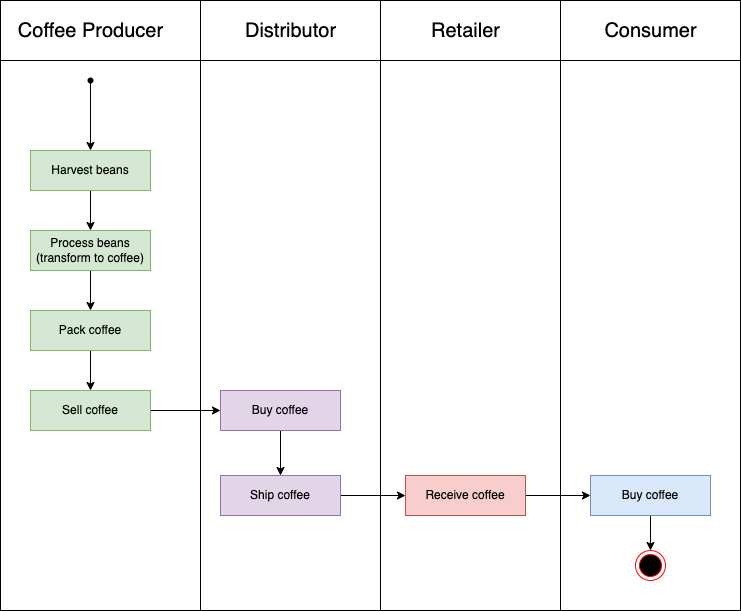

The diagram above was exported from draw.io. Its source (the exported page's mxGraphModel, read from the mxfile embedded in the PNG):
<mxGraphModel dx="1135" dy="585" grid="1" gridSize="10" guides="1" tooltips="1" connect="1" arrows="1" fold="1" page="1" pageScale="1" pageWidth="827" pageHeight="1169" math="0" shadow="0">
  <root>
    <mxCell id="0" />
    <mxCell id="1" parent="0" />
    <mxCell id="y2w_7E_jJaMTqr9Zpb4v-88" value="" style="rounded=0;whiteSpace=wrap;html=1;fontSize=12;" parent="1" vertex="1">
      <mxGeometry x="590" y="70" width="180" height="610" as="geometry" />
    </mxCell>
    <mxCell id="y2w_7E_jJaMTqr9Zpb4v-73" value="" style="rounded=0;whiteSpace=wrap;html=1;fontSize=12;" parent="1" vertex="1">
      <mxGeometry x="410" y="70" width="180" height="610" as="geometry" />
    </mxCell>
    <mxCell id="y2w_7E_jJaMTqr9Zpb4v-74" value="" style="rounded=0;whiteSpace=wrap;html=1;fontSize=12;" parent="1" vertex="1">
      <mxGeometry x="410" y="70" width="180" height="60" as="geometry" />
    </mxCell>
    <mxCell id="y2w_7E_jJaMTqr9Zpb4v-47" value="" style="rounded=0;whiteSpace=wrap;html=1;fontSize=12;" parent="1" vertex="1">
      <mxGeometry x="230" y="70" width="180" height="610" as="geometry" />
    </mxCell>
    <mxCell id="y2w_7E_jJaMTqr9Zpb4v-42" value="" style="rounded=0;whiteSpace=wrap;html=1;fontSize=12;" parent="1" vertex="1">
      <mxGeometry x="30" y="70" width="200" height="610" as="geometry" />
    </mxCell>
    <mxCell id="y2w_7E_jJaMTqr9Zpb4v-13" value="" style="edgeStyle=orthogonalEdgeStyle;rounded=0;orthogonalLoop=1;jettySize=auto;html=1;" parent="1" source="y2w_7E_jJaMTqr9Zpb4v-2" target="y2w_7E_jJaMTqr9Zpb4v-12" edge="1">
      <mxGeometry relative="1" as="geometry" />
    </mxCell>
    <mxCell id="y2w_7E_jJaMTqr9Zpb4v-2" value="Harvest beans" style="rounded=0;whiteSpace=wrap;html=1;fillColor=#d5e8d4;strokeColor=#82b366;" parent="1" vertex="1">
      <mxGeometry x="60" y="220" width="120" height="40" as="geometry" />
    </mxCell>
    <mxCell id="y2w_7E_jJaMTqr9Zpb4v-15" value="" style="edgeStyle=orthogonalEdgeStyle;rounded=0;orthogonalLoop=1;jettySize=auto;html=1;" parent="1" source="y2w_7E_jJaMTqr9Zpb4v-12" target="y2w_7E_jJaMTqr9Zpb4v-14" edge="1">
      <mxGeometry relative="1" as="geometry" />
    </mxCell>
    <mxCell id="y2w_7E_jJaMTqr9Zpb4v-12" value="Process beans (transform to coffee)" style="rounded=0;whiteSpace=wrap;html=1;fillColor=#d5e8d4;strokeColor=#82b366;" parent="1" vertex="1">
      <mxGeometry x="60" y="300" width="120" height="40" as="geometry" />
    </mxCell>
    <mxCell id="y2w_7E_jJaMTqr9Zpb4v-20" value="" style="edgeStyle=orthogonalEdgeStyle;rounded=0;orthogonalLoop=1;jettySize=auto;html=1;" parent="1" source="y2w_7E_jJaMTqr9Zpb4v-14" target="y2w_7E_jJaMTqr9Zpb4v-19" edge="1">
      <mxGeometry relative="1" as="geometry" />
    </mxCell>
    <mxCell id="y2w_7E_jJaMTqr9Zpb4v-14" value="Pack coffee" style="rounded=0;whiteSpace=wrap;html=1;fillColor=#d5e8d4;strokeColor=#82b366;" parent="1" vertex="1">
      <mxGeometry x="60" y="380" width="120" height="40" as="geometry" />
    </mxCell>
    <mxCell id="y2w_7E_jJaMTqr9Zpb4v-56" value="" style="edgeStyle=orthogonalEdgeStyle;rounded=0;orthogonalLoop=1;jettySize=auto;html=1;fontSize=12;" parent="1" source="y2w_7E_jJaMTqr9Zpb4v-19" target="y2w_7E_jJaMTqr9Zpb4v-54" edge="1">
      <mxGeometry relative="1" as="geometry" />
    </mxCell>
    <mxCell id="y2w_7E_jJaMTqr9Zpb4v-19" value="Sell coffee" style="rounded=0;whiteSpace=wrap;html=1;fillColor=#d5e8d4;strokeColor=#82b366;" parent="1" vertex="1">
      <mxGeometry x="60" y="460" width="120" height="40" as="geometry" />
    </mxCell>
    <mxCell id="y2w_7E_jJaMTqr9Zpb4v-29" value="" style="edgeStyle=orthogonalEdgeStyle;rounded=0;orthogonalLoop=1;jettySize=auto;html=1;" parent="1" target="y2w_7E_jJaMTqr9Zpb4v-2" edge="1">
      <mxGeometry relative="1" as="geometry">
        <mxPoint x="120" y="150" as="sourcePoint" />
      </mxGeometry>
    </mxCell>
    <mxCell id="y2w_7E_jJaMTqr9Zpb4v-59" value="" style="edgeStyle=orthogonalEdgeStyle;rounded=0;orthogonalLoop=1;jettySize=auto;html=1;fontSize=12;" parent="1" source="y2w_7E_jJaMTqr9Zpb4v-54" target="y2w_7E_jJaMTqr9Zpb4v-58" edge="1">
      <mxGeometry relative="1" as="geometry" />
    </mxCell>
    <mxCell id="y2w_7E_jJaMTqr9Zpb4v-54" value="Buy coffee" style="whiteSpace=wrap;html=1;verticalAlign=middle;fillColor=#e1d5e7;strokeColor=#9673a6;align=center;" parent="1" vertex="1">
      <mxGeometry x="250" y="460" width="120" height="40" as="geometry" />
    </mxCell>
    <mxCell id="y2w_7E_jJaMTqr9Zpb4v-78" value="" style="edgeStyle=orthogonalEdgeStyle;rounded=0;orthogonalLoop=1;jettySize=auto;html=1;fontSize=20;" parent="1" source="y2w_7E_jJaMTqr9Zpb4v-58" target="y2w_7E_jJaMTqr9Zpb4v-63" edge="1">
      <mxGeometry relative="1" as="geometry" />
    </mxCell>
    <mxCell id="y2w_7E_jJaMTqr9Zpb4v-58" value="Ship coffee" style="whiteSpace=wrap;html=1;verticalAlign=middle;fillColor=#e1d5e7;strokeColor=#9673a6;" parent="1" vertex="1">
      <mxGeometry x="250" y="545" width="120" height="40" as="geometry" />
    </mxCell>
    <mxCell id="y2w_7E_jJaMTqr9Zpb4v-87" value="" style="edgeStyle=orthogonalEdgeStyle;rounded=0;orthogonalLoop=1;jettySize=auto;html=1;fontSize=20;" parent="1" source="y2w_7E_jJaMTqr9Zpb4v-63" target="y2w_7E_jJaMTqr9Zpb4v-84" edge="1">
      <mxGeometry relative="1" as="geometry" />
    </mxCell>
    <mxCell id="y2w_7E_jJaMTqr9Zpb4v-63" value="Receive coffee" style="whiteSpace=wrap;html=1;verticalAlign=middle;fillColor=#f8cecc;strokeColor=#b85450;" parent="1" vertex="1">
      <mxGeometry x="435" y="545" width="120" height="40" as="geometry" />
    </mxCell>
    <mxCell id="y2w_7E_jJaMTqr9Zpb4v-65" value="" style="shape=waypoint;sketch=0;fillStyle=solid;size=6;pointerEvents=1;points=[];fillColor=none;resizable=0;rotatable=0;perimeter=centerPerimeter;snapToPoint=1;fontSize=12;" parent="1" vertex="1">
      <mxGeometry x="100" y="130" width="40" height="40" as="geometry" />
    </mxCell>
    <mxCell id="y2w_7E_jJaMTqr9Zpb4v-67" value="" style="rounded=0;whiteSpace=wrap;html=1;fontSize=12;" parent="1" vertex="1">
      <mxGeometry x="30" y="70" width="200" height="60" as="geometry" />
    </mxCell>
    <mxCell id="y2w_7E_jJaMTqr9Zpb4v-68" value="Coffee Producer" style="text;html=1;align=center;verticalAlign=middle;resizable=0;points=[];autosize=1;strokeColor=none;fillColor=none;fontSize=20;strokeWidth=0;" parent="1" vertex="1">
      <mxGeometry x="40" y="85" width="160" height="30" as="geometry" />
    </mxCell>
    <mxCell id="y2w_7E_jJaMTqr9Zpb4v-69" value="" style="rounded=0;whiteSpace=wrap;html=1;fontSize=12;" parent="1" vertex="1">
      <mxGeometry x="230" y="70" width="180" height="60" as="geometry" />
    </mxCell>
    <mxCell id="y2w_7E_jJaMTqr9Zpb4v-70" value="Distributor" style="text;html=1;align=center;verticalAlign=middle;resizable=0;points=[];autosize=1;strokeColor=none;fillColor=none;fontSize=20;strokeWidth=0;" parent="1" vertex="1">
      <mxGeometry x="265" y="85" width="110" height="30" as="geometry" />
    </mxCell>
    <mxCell id="y2w_7E_jJaMTqr9Zpb4v-77" value="Retailer" style="text;html=1;align=center;verticalAlign=middle;resizable=0;points=[];autosize=1;strokeColor=none;fillColor=none;fontSize=20;strokeWidth=0;" parent="1" vertex="1">
      <mxGeometry x="455" y="85" width="80" height="30" as="geometry" />
    </mxCell>
    <mxCell id="tn_v9tieRfqBCYxfZQsD-3" value="" style="edgeStyle=orthogonalEdgeStyle;rounded=0;orthogonalLoop=1;jettySize=auto;html=1;fontSize=20;" edge="1" parent="1" source="y2w_7E_jJaMTqr9Zpb4v-84" target="tn_v9tieRfqBCYxfZQsD-2">
      <mxGeometry relative="1" as="geometry" />
    </mxCell>
    <mxCell id="y2w_7E_jJaMTqr9Zpb4v-84" value="Buy coffee" style="whiteSpace=wrap;html=1;verticalAlign=middle;fillColor=#dae8fc;strokeColor=#6c8ebf;" parent="1" vertex="1">
      <mxGeometry x="620" y="545" width="120" height="40" as="geometry" />
    </mxCell>
    <mxCell id="y2w_7E_jJaMTqr9Zpb4v-86" value="End-User" style="text;html=1;align=center;verticalAlign=middle;resizable=0;points=[];autosize=1;strokeColor=none;fillColor=none;fontSize=20;strokeWidth=0;" parent="1" vertex="1">
      <mxGeometry x="630" y="85" width="100" height="30" as="geometry" />
    </mxCell>
    <mxCell id="y2w_7E_jJaMTqr9Zpb4v-89" value="" style="rounded=0;whiteSpace=wrap;html=1;fontSize=12;" parent="1" vertex="1">
      <mxGeometry x="590" y="70" width="180" height="60" as="geometry" />
    </mxCell>
    <mxCell id="y2w_7E_jJaMTqr9Zpb4v-92" value="Consumer" style="text;html=1;align=center;verticalAlign=middle;resizable=0;points=[];autosize=1;strokeColor=none;fillColor=none;fontSize=20;strokeWidth=0;" parent="1" vertex="1">
      <mxGeometry x="625" y="85" width="110" height="30" as="geometry" />
    </mxCell>
    <mxCell id="tn_v9tieRfqBCYxfZQsD-2" value="" style="ellipse;html=1;shape=endState;fillColor=#000000;strokeColor=#ff0000;fontSize=20;" vertex="1" parent="1">
      <mxGeometry x="665" y="620" width="30" height="30" as="geometry" />
    </mxCell>
  </root>
</mxGraphModel>